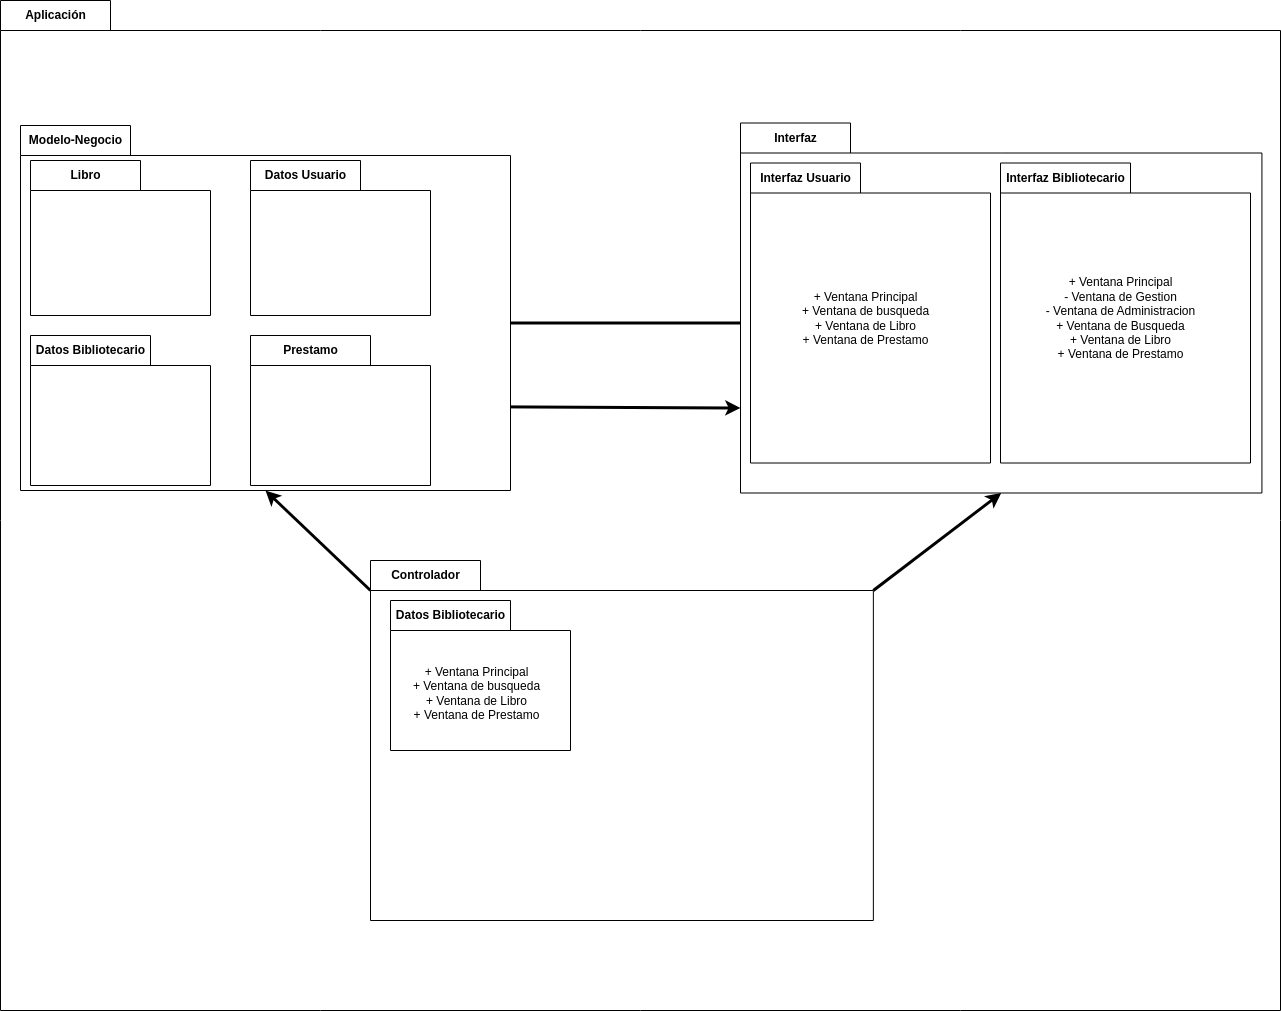

The diagram above was exported from draw.io. Its source (the exported page's mxGraphModel, read from the mxfile embedded in the PNG):
<mxGraphModel dx="1924" dy="1665" grid="1" gridSize="10" guides="1" tooltips="1" connect="1" arrows="1" fold="1" page="1" pageScale="1" pageWidth="827" pageHeight="1169" math="0" shadow="0">
  <root>
    <mxCell id="0" />
    <mxCell id="1" parent="0" />
    <mxCell id="11" value="Aplicación" style="shape=folder;fontStyle=1;tabWidth=110;tabHeight=30;tabPosition=left;html=1;boundedLbl=1;labelInHeader=1;container=1;collapsible=0;" vertex="1" parent="1">
      <mxGeometry x="-270" y="-60" width="1280" height="1010" as="geometry" />
    </mxCell>
    <mxCell id="12" value="" style="html=1;strokeColor=none;resizeWidth=1;resizeHeight=1;fillColor=none;part=1;connectable=0;allowArrows=0;deletable=0;" vertex="1" parent="11">
      <mxGeometry width="1280" height="707" relative="1" as="geometry">
        <mxPoint y="30" as="offset" />
      </mxGeometry>
    </mxCell>
    <mxCell id="17" style="edgeStyle=none;html=1;exitX=0;exitY=0;exitDx=0;exitDy=200;exitPerimeter=0;entryX=0;entryY=0;entryDx=460;entryDy=197.5;entryPerimeter=0;strokeWidth=3;" edge="1" parent="11" source="5" target="3">
      <mxGeometry relative="1" as="geometry" />
    </mxCell>
    <mxCell id="5" value="Interfaz" style="shape=folder;fontStyle=1;tabWidth=110;tabHeight=30;tabPosition=left;html=1;boundedLbl=1;labelInHeader=1;container=1;collapsible=0;" vertex="1" parent="11">
      <mxGeometry x="740" y="122.5" width="521.43" height="370" as="geometry" />
    </mxCell>
    <mxCell id="6" value="" style="html=1;strokeColor=none;resizeWidth=1;resizeHeight=1;fillColor=none;part=1;connectable=0;allowArrows=0;deletable=0;" vertex="1" parent="5">
      <mxGeometry width="400.38374999999996" height="259" relative="1" as="geometry">
        <mxPoint y="30" as="offset" />
      </mxGeometry>
    </mxCell>
    <mxCell id="21" value="Interfaz Usuario" style="shape=folder;fontStyle=1;tabWidth=110;tabHeight=30;tabPosition=left;html=1;boundedLbl=1;labelInHeader=1;container=1;collapsible=0;" vertex="1" parent="5">
      <mxGeometry x="10" y="40" width="240" height="300" as="geometry" />
    </mxCell>
    <mxCell id="22" value="+ Ventana Principal&lt;br&gt;+ Ventana de busqueda&lt;br&gt;+ Ventana de Libro&lt;br&gt;+ Ventana de Prestamo" style="html=1;strokeColor=none;resizeWidth=1;resizeHeight=1;fillColor=none;part=1;connectable=0;allowArrows=0;deletable=0;" vertex="1" parent="21">
      <mxGeometry width="230" height="250" relative="1" as="geometry">
        <mxPoint y="30" as="offset" />
      </mxGeometry>
    </mxCell>
    <mxCell id="24" value="Interfaz Bibliotecario" style="shape=folder;fontStyle=1;tabWidth=130;tabHeight=30;tabPosition=left;html=1;boundedLbl=1;labelInHeader=1;container=1;collapsible=0;" vertex="1" parent="5">
      <mxGeometry x="260" y="40" width="250" height="300" as="geometry" />
    </mxCell>
    <mxCell id="25" value="+ Ventana Principal&lt;br&gt;- Ventana de Gestion&lt;br&gt;- Ventana de Administracion&lt;br&gt;+ Ventana de Busqueda&lt;br&gt;+ Ventana de Libro&lt;br&gt;+ Ventana de Prestamo" style="html=1;strokeColor=none;resizeWidth=1;resizeHeight=1;fillColor=none;part=1;connectable=0;allowArrows=0;deletable=0;" vertex="1" parent="24">
      <mxGeometry width="239.58333333333334" height="250" relative="1" as="geometry">
        <mxPoint y="30" as="offset" />
      </mxGeometry>
    </mxCell>
    <mxCell id="15" style="edgeStyle=none;html=1;exitX=0;exitY=0;exitDx=502.85714285714283;exitDy=30;exitPerimeter=0;entryX=0.5;entryY=1;entryDx=0;entryDy=0;entryPerimeter=0;strokeWidth=3;" edge="1" parent="11" source="7" target="5">
      <mxGeometry relative="1" as="geometry" />
    </mxCell>
    <mxCell id="16" style="edgeStyle=none;html=1;exitX=0;exitY=0;exitDx=0;exitDy=30;exitPerimeter=0;entryX=0.5;entryY=1;entryDx=0;entryDy=0;entryPerimeter=0;strokeWidth=3;" edge="1" parent="11" source="7" target="3">
      <mxGeometry relative="1" as="geometry" />
    </mxCell>
    <mxCell id="7" value="Controlador" style="shape=folder;fontStyle=1;tabWidth=110;tabHeight=30;tabPosition=left;html=1;boundedLbl=1;labelInHeader=1;container=1;collapsible=0;" vertex="1" parent="11">
      <mxGeometry x="370" y="560" width="502.85714285714283" height="360" as="geometry" />
    </mxCell>
    <mxCell id="8" value="" style="html=1;strokeColor=none;resizeWidth=1;resizeHeight=1;fillColor=none;part=1;connectable=0;allowArrows=0;deletable=0;" vertex="1" parent="7">
      <mxGeometry width="502.85714285714295" height="252" relative="1" as="geometry">
        <mxPoint y="30" as="offset" />
      </mxGeometry>
    </mxCell>
    <mxCell id="34" value="Datos Bibliotecario" style="shape=folder;fontStyle=1;tabWidth=120;tabHeight=30;tabPosition=left;html=1;boundedLbl=1;labelInHeader=1;container=1;collapsible=0;" vertex="1" parent="7">
      <mxGeometry x="20" y="40" width="180" height="150" as="geometry" />
    </mxCell>
    <mxCell id="35" value="+ Ventana Principal&lt;br&gt;+ Ventana de busqueda&lt;br&gt;+ Ventana de Libro&lt;br&gt;+ Ventana de Prestamo" style="html=1;strokeColor=none;resizeWidth=1;resizeHeight=1;fillColor=none;part=1;connectable=0;allowArrows=0;deletable=0;" vertex="1" parent="34">
      <mxGeometry width="172.50000000000003" height="125.00000000000003" relative="1" as="geometry">
        <mxPoint y="30" as="offset" />
      </mxGeometry>
    </mxCell>
    <mxCell id="18" style="edgeStyle=none;html=1;exitX=0;exitY=0;exitDx=460;exitDy=281.25;exitPerimeter=0;entryX=0;entryY=0;entryDx=0;entryDy=285;entryPerimeter=0;strokeWidth=3;" edge="1" parent="11" source="3" target="5">
      <mxGeometry relative="1" as="geometry" />
    </mxCell>
    <mxCell id="3" value="Modelo-Negocio" style="shape=folder;fontStyle=1;tabWidth=110;tabHeight=30;tabPosition=left;html=1;boundedLbl=1;labelInHeader=1;container=1;collapsible=0;" vertex="1" parent="11">
      <mxGeometry x="20" y="125" width="490" height="365" as="geometry" />
    </mxCell>
    <mxCell id="4" value="" style="html=1;strokeColor=none;resizeWidth=1;resizeHeight=1;fillColor=none;part=1;connectable=0;allowArrows=0;deletable=0;" vertex="1" parent="3">
      <mxGeometry width="459.9999999999999" height="255.50000000000006" relative="1" as="geometry">
        <mxPoint y="30" as="offset" />
      </mxGeometry>
    </mxCell>
    <mxCell id="26" value="Libro" style="shape=folder;fontStyle=1;tabWidth=110;tabHeight=30;tabPosition=left;html=1;boundedLbl=1;labelInHeader=1;container=1;collapsible=0;" vertex="1" parent="3">
      <mxGeometry x="10" y="35" width="180" height="155" as="geometry" />
    </mxCell>
    <mxCell id="27" value="" style="html=1;strokeColor=none;resizeWidth=1;resizeHeight=1;fillColor=none;part=1;connectable=0;allowArrows=0;deletable=0;" vertex="1" parent="26">
      <mxGeometry width="172.50000000000003" height="129.16666666666669" relative="1" as="geometry">
        <mxPoint y="30" as="offset" />
      </mxGeometry>
    </mxCell>
    <mxCell id="28" value="Datos Usuario" style="shape=folder;fontStyle=1;tabWidth=110;tabHeight=30;tabPosition=left;html=1;boundedLbl=1;labelInHeader=1;container=1;collapsible=0;" vertex="1" parent="3">
      <mxGeometry x="230" y="35" width="180" height="155" as="geometry" />
    </mxCell>
    <mxCell id="29" value="" style="html=1;strokeColor=none;resizeWidth=1;resizeHeight=1;fillColor=none;part=1;connectable=0;allowArrows=0;deletable=0;" vertex="1" parent="28">
      <mxGeometry width="172.50000000000003" height="129.16666666666669" relative="1" as="geometry">
        <mxPoint y="30" as="offset" />
      </mxGeometry>
    </mxCell>
    <mxCell id="30" value="Datos Bibliotecario" style="shape=folder;fontStyle=1;tabWidth=120;tabHeight=30;tabPosition=left;html=1;boundedLbl=1;labelInHeader=1;container=1;collapsible=0;" vertex="1" parent="3">
      <mxGeometry x="10" y="210" width="180" height="150" as="geometry" />
    </mxCell>
    <mxCell id="31" value="" style="html=1;strokeColor=none;resizeWidth=1;resizeHeight=1;fillColor=none;part=1;connectable=0;allowArrows=0;deletable=0;" vertex="1" parent="30">
      <mxGeometry width="172.50000000000003" height="125.00000000000003" relative="1" as="geometry">
        <mxPoint y="30" as="offset" />
      </mxGeometry>
    </mxCell>
    <mxCell id="32" value="Prestamo" style="shape=folder;fontStyle=1;tabWidth=120;tabHeight=30;tabPosition=left;html=1;boundedLbl=1;labelInHeader=1;container=1;collapsible=0;" vertex="1" parent="3">
      <mxGeometry x="230" y="210" width="180" height="150" as="geometry" />
    </mxCell>
    <mxCell id="33" value="" style="html=1;strokeColor=none;resizeWidth=1;resizeHeight=1;fillColor=none;part=1;connectable=0;allowArrows=0;deletable=0;" vertex="1" parent="32">
      <mxGeometry width="172.50000000000003" height="125.00000000000003" relative="1" as="geometry">
        <mxPoint y="30" as="offset" />
      </mxGeometry>
    </mxCell>
  </root>
</mxGraphModel>